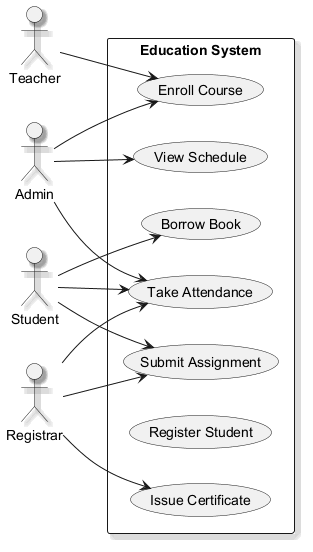

The diagram above was rendered by PlantUML. Its source (embedded in the PNG):
@startuml
skinparam monochrome true
skinparam shadowing true
left to right direction
actor "Student" as Student
actor "Teacher" as Teacher
actor "Admin" as Admin
actor "Registrar" as Registrar
rectangle "Education System" {
  usecase "Submit Assignment" as UC_SubmitAssignment
  usecase "Take Attendance" as UC_TakeAttendance
  usecase "Borrow Book" as UC_BorrowBook
  usecase "View Schedule" as UC_ViewSchedule
  usecase "Issue Certificate" as UC_IssueCertificate
  usecase "Register Student" as UC_RegisterStudent
  usecase "Enroll Course" as UC_EnrollCourse
}
Student --> UC_TakeAttendance
Student --> UC_BorrowBook
Student --> UC_SubmitAssignment
Teacher --> UC_EnrollCourse
Admin --> UC_EnrollCourse
Admin --> UC_ViewSchedule
Admin --> UC_TakeAttendance
Registrar --> UC_SubmitAssignment
Registrar --> UC_IssueCertificate
Registrar --> UC_TakeAttendance
@enduml